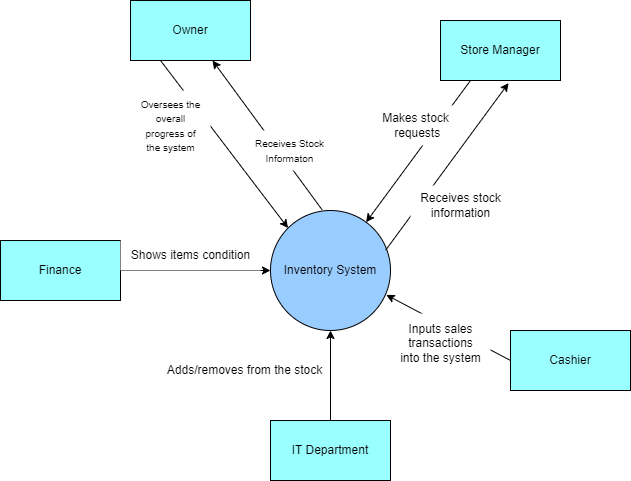

The diagram above was exported from draw.io. Its source (the exported page's mxGraphModel, read from the mxfile embedded in the PNG):
<mxGraphModel dx="983" dy="399" grid="1" gridSize="10" guides="1" tooltips="1" connect="1" arrows="1" fold="1" page="1" pageScale="1" pageWidth="827" pageHeight="1169" math="0" shadow="0">
  <root>
    <mxCell id="0" />
    <mxCell id="1" parent="0" />
    <mxCell id="MS2JbzsbO-616p27oZNt-2" value="Inventory System" style="ellipse;whiteSpace=wrap;html=1;aspect=fixed;fillColor=#99CCFF;" parent="1" vertex="1">
      <mxGeometry x="350" y="440" width="120" height="120" as="geometry" />
    </mxCell>
    <mxCell id="MS2JbzsbO-616p27oZNt-4" value="Finance" style="rounded=0;whiteSpace=wrap;html=1;fillColor=#99FFFF;" parent="1" vertex="1">
      <mxGeometry x="80" y="470" width="120" height="60" as="geometry" />
    </mxCell>
    <mxCell id="MS2JbzsbO-616p27oZNt-5" value="Owner" style="whiteSpace=wrap;html=1;fillColor=#99FFFF;" parent="1" vertex="1">
      <mxGeometry x="210" y="230" width="120" height="60" as="geometry" />
    </mxCell>
    <mxCell id="MS2JbzsbO-616p27oZNt-10" value="IT Department" style="whiteSpace=wrap;html=1;fillColor=#99FFFF;" parent="1" vertex="1">
      <mxGeometry x="350" y="650" width="120" height="60" as="geometry" />
    </mxCell>
    <mxCell id="MS2JbzsbO-616p27oZNt-11" value="Cashier" style="whiteSpace=wrap;html=1;fillColor=#99FFFF;" parent="1" vertex="1">
      <mxGeometry x="590" y="560" width="120" height="60" as="geometry" />
    </mxCell>
    <mxCell id="MS2JbzsbO-616p27oZNt-12" value="Store Manager" style="whiteSpace=wrap;html=1;fillColor=#99FFFF;" parent="1" vertex="1">
      <mxGeometry x="520" y="250" width="120" height="60" as="geometry" />
    </mxCell>
    <mxCell id="MS2JbzsbO-616p27oZNt-19" value="" style="endArrow=classic;html=1;rounded=0;exitX=0.25;exitY=1;exitDx=0;exitDy=0;entryX=0;entryY=0;entryDx=0;entryDy=0;" parent="1" source="MS2JbzsbO-616p27oZNt-5" target="MS2JbzsbO-616p27oZNt-2" edge="1">
      <mxGeometry width="50" height="50" relative="1" as="geometry">
        <mxPoint x="284" y="360" as="sourcePoint" />
        <mxPoint x="374" y="460" as="targetPoint" />
      </mxGeometry>
    </mxCell>
    <mxCell id="MS2JbzsbO-616p27oZNt-20" value="&lt;font style=&quot;font-size: 10px;&quot;&gt;Oversees the &lt;br&gt;overall &lt;br&gt;progress of &lt;br&gt;the system&lt;/font&gt;" style="text;html=1;align=center;verticalAlign=middle;resizable=0;points=[];autosize=1;strokeColor=none;fillColor=#FFFFFF;rotation=0;" parent="1" vertex="1">
      <mxGeometry x="210" y="320" width="80" height="70" as="geometry" />
    </mxCell>
    <mxCell id="MS2JbzsbO-616p27oZNt-21" value="" style="endArrow=classic;html=1;rounded=0;exitX=0.43;exitY=-0.006;exitDx=0;exitDy=0;exitPerimeter=0;" parent="1" source="MS2JbzsbO-616p27oZNt-2" target="MS2JbzsbO-616p27oZNt-5" edge="1">
      <mxGeometry width="50" height="50" relative="1" as="geometry">
        <mxPoint x="400" y="450" as="sourcePoint" />
        <mxPoint x="439" y="290" as="targetPoint" />
        <Array as="points" />
      </mxGeometry>
    </mxCell>
    <mxCell id="MS2JbzsbO-616p27oZNt-22" value="&lt;font style=&quot;font-size: 10px;&quot;&gt;Receives Stock&lt;br&gt;Informaton&lt;/font&gt;" style="text;html=1;align=center;verticalAlign=middle;resizable=0;points=[];autosize=1;strokeColor=none;fillColor=#FFFFFF;" parent="1" vertex="1">
      <mxGeometry x="324" y="360" width="90" height="40" as="geometry" />
    </mxCell>
    <mxCell id="MS2JbzsbO-616p27oZNt-24" value="" style="endArrow=classic;html=1;rounded=0;exitX=0.25;exitY=1;exitDx=0;exitDy=0;" parent="1" source="MS2JbzsbO-616p27oZNt-12" target="MS2JbzsbO-616p27oZNt-2" edge="1">
      <mxGeometry width="50" height="50" relative="1" as="geometry">
        <mxPoint x="580" y="360" as="sourcePoint" />
        <mxPoint x="440" y="460" as="targetPoint" />
      </mxGeometry>
    </mxCell>
    <mxCell id="MS2JbzsbO-616p27oZNt-26" value="Makes stock&lt;br&gt;&amp;nbsp;requests" style="text;html=1;align=center;verticalAlign=middle;resizable=0;points=[];autosize=1;strokeColor=none;fillColor=#FFFFFF;" parent="1" vertex="1">
      <mxGeometry x="450" y="335" width="90" height="40" as="geometry" />
    </mxCell>
    <mxCell id="MS2JbzsbO-616p27oZNt-27" value="" style="endArrow=classic;html=1;rounded=0;entryX=0.567;entryY=1.043;entryDx=0;entryDy=0;exitX=0.96;exitY=0.33;exitDx=0;exitDy=0;exitPerimeter=0;entryPerimeter=0;" parent="1" source="MS2JbzsbO-616p27oZNt-2" target="MS2JbzsbO-616p27oZNt-12" edge="1">
      <mxGeometry width="50" height="50" relative="1" as="geometry">
        <mxPoint x="480" y="490" as="sourcePoint" />
        <mxPoint x="500" y="420" as="targetPoint" />
      </mxGeometry>
    </mxCell>
    <mxCell id="MS2JbzsbO-616p27oZNt-28" value="Receives stock &lt;br&gt;information" style="text;html=1;align=center;verticalAlign=middle;resizable=0;points=[];autosize=1;strokeColor=none;fillColor=#FFFFFF;" parent="1" vertex="1">
      <mxGeometry x="490" y="415" width="100" height="40" as="geometry" />
    </mxCell>
    <mxCell id="MS2JbzsbO-616p27oZNt-29" value="" style="endArrow=classic;html=1;rounded=0;entryX=0;entryY=0.5;entryDx=0;entryDy=0;exitX=1;exitY=0.5;exitDx=0;exitDy=0;" parent="1" source="MS2JbzsbO-616p27oZNt-4" target="MS2JbzsbO-616p27oZNt-2" edge="1">
      <mxGeometry width="50" height="50" relative="1" as="geometry">
        <mxPoint x="225" y="530" as="sourcePoint" />
        <mxPoint x="275" y="480" as="targetPoint" />
      </mxGeometry>
    </mxCell>
    <mxCell id="MS2JbzsbO-616p27oZNt-31" value="Shows items condition" style="text;html=1;align=center;verticalAlign=middle;resizable=0;points=[];autosize=1;strokeColor=none;fillColor=#FFFFFF;" parent="1" vertex="1">
      <mxGeometry x="200" y="470" width="140" height="30" as="geometry" />
    </mxCell>
    <mxCell id="MS2JbzsbO-616p27oZNt-32" value="" style="endArrow=classic;html=1;rounded=0;exitX=0.5;exitY=0;exitDx=0;exitDy=0;entryX=0.5;entryY=1;entryDx=0;entryDy=0;" parent="1" source="MS2JbzsbO-616p27oZNt-10" target="MS2JbzsbO-616p27oZNt-2" edge="1">
      <mxGeometry width="50" height="50" relative="1" as="geometry">
        <mxPoint x="410" y="630" as="sourcePoint" />
        <mxPoint x="409.5" y="560" as="targetPoint" />
      </mxGeometry>
    </mxCell>
    <mxCell id="MS2JbzsbO-616p27oZNt-33" value="Adds/removes from the stock" style="text;html=1;align=center;verticalAlign=middle;resizable=0;points=[];autosize=1;strokeColor=none;fillColor=none;" parent="1" vertex="1">
      <mxGeometry x="234" y="585" width="180" height="30" as="geometry" />
    </mxCell>
    <mxCell id="MS2JbzsbO-616p27oZNt-37" value="" style="endArrow=classic;html=1;rounded=0;entryX=0.965;entryY=0.703;entryDx=0;entryDy=0;entryPerimeter=0;exitX=0;exitY=0.5;exitDx=0;exitDy=0;" parent="1" source="MS2JbzsbO-616p27oZNt-11" target="MS2JbzsbO-616p27oZNt-2" edge="1">
      <mxGeometry width="50" height="50" relative="1" as="geometry">
        <mxPoint x="490" y="585" as="sourcePoint" />
        <mxPoint x="540" y="535" as="targetPoint" />
      </mxGeometry>
    </mxCell>
    <mxCell id="MS2JbzsbO-616p27oZNt-38" value="Inputs sales &lt;br&gt;transactions &lt;br&gt;into the system" style="text;html=1;align=center;verticalAlign=middle;resizable=0;points=[];autosize=1;strokeColor=none;fillColor=#FFFFFF;" parent="1" vertex="1">
      <mxGeometry x="470" y="543" width="100" height="60" as="geometry" />
    </mxCell>
  </root>
</mxGraphModel>